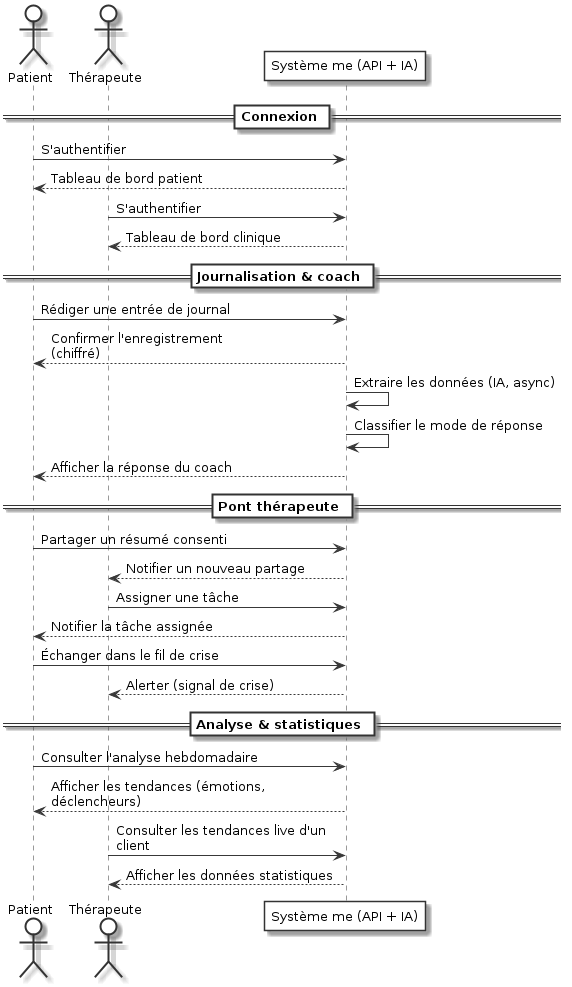

The diagram above was rendered by PlantUML. Its source (embedded in the PNG):
@startuml
skinparam monochrome true
skinparam backgroundColor white
skinparam sequenceArrowThickness 1
skinparam roundcorner 0
skinparam maxMessageSize 220
skinparam ActorBackgroundColor white
skinparam ActorBorderColor #333333
skinparam ParticipantBackgroundColor white
skinparam ParticipantBorderColor #333333
skinparam SequenceLifeLineBorderColor #999999
skinparam SequenceDividerBackgroundColor #FFFFFF
skinparam SequenceDividerBorderColor #333333
skinparam SequenceDividerFontStyle bold
skinparam defaultFontName Helvetica
skinparam defaultFontSize 13

actor Patient
actor "Thérapeute" as Therapeute
participant "Système me (API + IA)" as Systeme

== Connexion ==
Patient -> Systeme : S'authentifier
Systeme --> Patient : Tableau de bord patient
Therapeute -> Systeme : S'authentifier
Systeme --> Therapeute : Tableau de bord clinique

== Journalisation & coach ==
Patient -> Systeme : Rédiger une entrée de journal
Systeme --> Patient : Confirmer l'enregistrement (chiffré)
Systeme -> Systeme : Extraire les données (IA, async)
Systeme -> Systeme : Classifier le mode de réponse
Systeme --> Patient : Afficher la réponse du coach

== Pont thérapeute ==
Patient -> Systeme : Partager un résumé consenti
Systeme --> Therapeute : Notifier un nouveau partage
Therapeute -> Systeme : Assigner une tâche
Systeme --> Patient : Notifier la tâche assignée
Patient -> Systeme : Échanger dans le fil de crise
Systeme --> Therapeute : Alerter (signal de crise)

== Analyse & statistiques ==
Patient -> Systeme : Consulter l'analyse hebdomadaire
Systeme --> Patient : Afficher les tendances (émotions, déclencheurs)
Therapeute -> Systeme : Consulter les tendances live d'un client
Systeme --> Therapeute : Afficher les données statistiques

@enduml